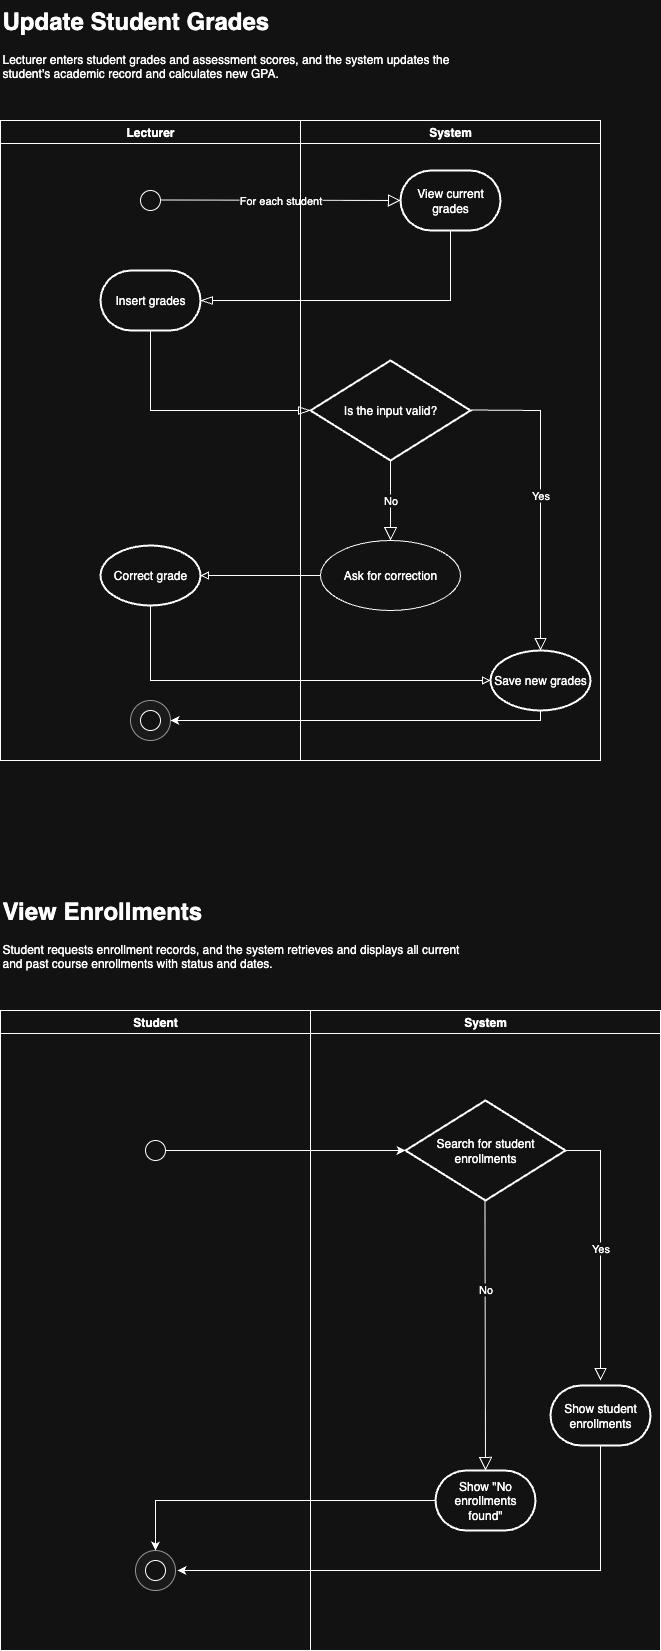

The diagram above was exported from draw.io. Its source (the exported page's mxGraphModel, read from the mxfile embedded in the PNG):
<mxGraphModel dx="1543" dy="988" grid="1" gridSize="10" guides="1" tooltips="1" connect="1" arrows="1" fold="1" page="1" pageScale="1" pageWidth="827" pageHeight="1169" math="0" shadow="0">
  <root>
    <mxCell id="0" />
    <mxCell id="1" parent="0" />
    <mxCell id="INFKBreBT9OmrhLXy-f_-4" value="Lecturer" style="swimlane;whiteSpace=wrap;html=1;" parent="1" vertex="1">
      <mxGeometry x="60" y="210" width="300" height="640" as="geometry">
        <mxRectangle x="80" y="80" width="80" height="30" as="alternateBounds" />
      </mxGeometry>
    </mxCell>
    <mxCell id="PKn_8DFE5tgZQdEPpIE3-43" value="" style="ellipse;whiteSpace=wrap;html=1;aspect=fixed;fillColor=#f5f5f5;fontColor=#333333;strokeColor=#666666;" vertex="1" parent="INFKBreBT9OmrhLXy-f_-4">
      <mxGeometry x="130" y="580" width="40" height="40" as="geometry" />
    </mxCell>
    <mxCell id="INFKBreBT9OmrhLXy-f_-7" value="" style="ellipse;whiteSpace=wrap;html=1;aspect=fixed;" parent="INFKBreBT9OmrhLXy-f_-4" vertex="1">
      <mxGeometry x="140" y="70" width="20" height="20" as="geometry" />
    </mxCell>
    <mxCell id="INFKBreBT9OmrhLXy-f_-8" value="For each student" style="endArrow=block;endSize=10;endFill=0;html=1;rounded=0;entryX=0;entryY=0.5;entryDx=0;entryDy=0;entryPerimeter=0;" parent="INFKBreBT9OmrhLXy-f_-4" target="INFKBreBT9OmrhLXy-f_-9" edge="1">
      <mxGeometry width="160" relative="1" as="geometry">
        <mxPoint x="160" y="79.5" as="sourcePoint" />
        <mxPoint x="390" y="80" as="targetPoint" />
      </mxGeometry>
    </mxCell>
    <mxCell id="PKn_8DFE5tgZQdEPpIE3-2" value="Insert grades" style="strokeWidth=2;html=1;shape=mxgraph.flowchart.terminator;whiteSpace=wrap;" vertex="1" parent="INFKBreBT9OmrhLXy-f_-4">
      <mxGeometry x="100" y="150" width="100" height="60" as="geometry" />
    </mxCell>
    <mxCell id="PKn_8DFE5tgZQdEPpIE3-11" value="Correct grade" style="strokeWidth=2;html=1;shape=mxgraph.flowchart.start_1;whiteSpace=wrap;" vertex="1" parent="INFKBreBT9OmrhLXy-f_-4">
      <mxGeometry x="100" y="425" width="100" height="60" as="geometry" />
    </mxCell>
    <mxCell id="PKn_8DFE5tgZQdEPpIE3-42" value="" style="ellipse;whiteSpace=wrap;html=1;aspect=fixed;" vertex="1" parent="INFKBreBT9OmrhLXy-f_-4">
      <mxGeometry x="140" y="590" width="20" height="20" as="geometry" />
    </mxCell>
    <mxCell id="INFKBreBT9OmrhLXy-f_-5" value="System" style="swimlane;whiteSpace=wrap;html=1;" parent="1" vertex="1">
      <mxGeometry x="360" y="210" width="300" height="640" as="geometry" />
    </mxCell>
    <mxCell id="INFKBreBT9OmrhLXy-f_-9" value="View current grades" style="strokeWidth=2;html=1;shape=mxgraph.flowchart.terminator;whiteSpace=wrap;" parent="INFKBreBT9OmrhLXy-f_-5" vertex="1">
      <mxGeometry x="100" y="50" width="100" height="60" as="geometry" />
    </mxCell>
    <mxCell id="PKn_8DFE5tgZQdEPpIE3-4" value="Is the input valid?" style="strokeWidth=2;html=1;shape=mxgraph.flowchart.decision;whiteSpace=wrap;" vertex="1" parent="INFKBreBT9OmrhLXy-f_-5">
      <mxGeometry x="10" y="240" width="160" height="100" as="geometry" />
    </mxCell>
    <mxCell id="PKn_8DFE5tgZQdEPpIE3-5" value="Save new grades" style="strokeWidth=2;html=1;shape=mxgraph.flowchart.start_1;whiteSpace=wrap;" vertex="1" parent="INFKBreBT9OmrhLXy-f_-5">
      <mxGeometry x="190" y="530" width="100" height="60" as="geometry" />
    </mxCell>
    <mxCell id="PKn_8DFE5tgZQdEPpIE3-6" value="Yes" style="endArrow=block;endSize=10;endFill=0;html=1;rounded=0;entryX=0.5;entryY=0;entryDx=0;entryDy=0;entryPerimeter=0;edgeStyle=orthogonalEdgeStyle;strokeWidth=1;" edge="1" parent="INFKBreBT9OmrhLXy-f_-5" target="PKn_8DFE5tgZQdEPpIE3-5">
      <mxGeometry width="160" relative="1" as="geometry">
        <mxPoint x="170" y="289.5" as="sourcePoint" />
        <mxPoint x="330" y="289.5" as="targetPoint" />
      </mxGeometry>
    </mxCell>
    <mxCell id="PKn_8DFE5tgZQdEPpIE3-8" value="Ask for correction" style="ellipse;whiteSpace=wrap;html=1;" vertex="1" parent="INFKBreBT9OmrhLXy-f_-5">
      <mxGeometry x="20" y="420" width="140" height="70" as="geometry" />
    </mxCell>
    <mxCell id="PKn_8DFE5tgZQdEPpIE3-9" value="No" style="endArrow=block;endSize=11;endFill=0;html=1;rounded=0;entryX=0.5;entryY=0;entryDx=0;entryDy=0;edgeStyle=orthogonalEdgeStyle;exitX=0.5;exitY=1;exitDx=0;exitDy=0;exitPerimeter=0;" edge="1" parent="INFKBreBT9OmrhLXy-f_-5" source="PKn_8DFE5tgZQdEPpIE3-4" target="PKn_8DFE5tgZQdEPpIE3-8">
      <mxGeometry width="160" relative="1" as="geometry">
        <mxPoint x="89.5" y="354.75" as="sourcePoint" />
        <mxPoint x="159.5" y="425.25" as="targetPoint" />
      </mxGeometry>
    </mxCell>
    <mxCell id="INFKBreBT9OmrhLXy-f_-10" value="&lt;h1 style=&quot;margin-top: 0px;&quot;&gt;Update Student Grades&lt;/h1&gt;&lt;p&gt;Lecturer enters student grades and assessment scores, and the system updates the student's academic record and calculates new GPA.&lt;/p&gt;" style="text;html=1;whiteSpace=wrap;overflow=hidden;rounded=0;" parent="1" vertex="1">
      <mxGeometry x="60" y="90" width="460" height="120" as="geometry" />
    </mxCell>
    <mxCell id="INFKBreBT9OmrhLXy-f_-11" value="" style="endArrow=blockThin;endSize=10;endFill=0;html=1;rounded=0;exitX=0.5;exitY=1;exitDx=0;exitDy=0;exitPerimeter=0;entryX=1;entryY=0.5;entryDx=0;entryDy=0;entryPerimeter=0;edgeStyle=orthogonalEdgeStyle;" parent="1" source="INFKBreBT9OmrhLXy-f_-9" edge="1" target="PKn_8DFE5tgZQdEPpIE3-2">
      <mxGeometry width="160" relative="1" as="geometry">
        <mxPoint x="480" y="400" as="sourcePoint" />
        <mxPoint x="510" y="345" as="targetPoint" />
      </mxGeometry>
    </mxCell>
    <mxCell id="PKn_8DFE5tgZQdEPpIE3-7" style="edgeStyle=orthogonalEdgeStyle;rounded=0;orthogonalLoop=1;jettySize=auto;html=1;entryX=0;entryY=0.5;entryDx=0;entryDy=0;entryPerimeter=0;endArrow=blockThin;endFill=0;endSize=10;" edge="1" parent="1" source="PKn_8DFE5tgZQdEPpIE3-2" target="PKn_8DFE5tgZQdEPpIE3-4">
      <mxGeometry relative="1" as="geometry">
        <Array as="points">
          <mxPoint x="210" y="500" />
        </Array>
      </mxGeometry>
    </mxCell>
    <mxCell id="PKn_8DFE5tgZQdEPpIE3-12" style="edgeStyle=orthogonalEdgeStyle;rounded=0;orthogonalLoop=1;jettySize=auto;html=1;entryX=1;entryY=0.5;entryDx=0;entryDy=0;entryPerimeter=0;endArrow=block;endFill=0;" edge="1" parent="1" source="PKn_8DFE5tgZQdEPpIE3-8" target="PKn_8DFE5tgZQdEPpIE3-11">
      <mxGeometry relative="1" as="geometry" />
    </mxCell>
    <mxCell id="PKn_8DFE5tgZQdEPpIE3-15" style="edgeStyle=orthogonalEdgeStyle;rounded=0;orthogonalLoop=1;jettySize=auto;html=1;entryX=0;entryY=0.5;entryDx=0;entryDy=0;entryPerimeter=0;endArrow=block;endFill=0;" edge="1" parent="1" source="PKn_8DFE5tgZQdEPpIE3-11" target="PKn_8DFE5tgZQdEPpIE3-5">
      <mxGeometry relative="1" as="geometry">
        <Array as="points">
          <mxPoint x="210" y="770" />
        </Array>
      </mxGeometry>
    </mxCell>
    <mxCell id="PKn_8DFE5tgZQdEPpIE3-21" value="System" style="swimlane;whiteSpace=wrap;html=1;" vertex="1" parent="1">
      <mxGeometry x="370" y="1100" width="350" height="640" as="geometry" />
    </mxCell>
    <mxCell id="PKn_8DFE5tgZQdEPpIE3-19" value="Show student enrollments" style="strokeWidth=2;html=1;shape=mxgraph.flowchart.terminator;whiteSpace=wrap;" vertex="1" parent="PKn_8DFE5tgZQdEPpIE3-21">
      <mxGeometry x="240" y="375" width="100" height="60" as="geometry" />
    </mxCell>
    <mxCell id="PKn_8DFE5tgZQdEPpIE3-16" value="Student" style="swimlane;whiteSpace=wrap;html=1;" vertex="1" parent="PKn_8DFE5tgZQdEPpIE3-21">
      <mxGeometry x="-310" width="310" height="640" as="geometry">
        <mxRectangle x="80" y="80" width="80" height="30" as="alternateBounds" />
      </mxGeometry>
    </mxCell>
    <mxCell id="PKn_8DFE5tgZQdEPpIE3-17" value="" style="ellipse;whiteSpace=wrap;html=1;aspect=fixed;" vertex="1" parent="PKn_8DFE5tgZQdEPpIE3-16">
      <mxGeometry x="145" y="130" width="20" height="20" as="geometry" />
    </mxCell>
    <mxCell id="PKn_8DFE5tgZQdEPpIE3-46" value="" style="ellipse;whiteSpace=wrap;html=1;aspect=fixed;fillColor=#f5f5f5;fontColor=#333333;strokeColor=#666666;" vertex="1" parent="PKn_8DFE5tgZQdEPpIE3-16">
      <mxGeometry x="135" y="540" width="40" height="40" as="geometry" />
    </mxCell>
    <mxCell id="PKn_8DFE5tgZQdEPpIE3-47" value="" style="ellipse;whiteSpace=wrap;html=1;aspect=fixed;" vertex="1" parent="PKn_8DFE5tgZQdEPpIE3-16">
      <mxGeometry x="145" y="550" width="20" height="20" as="geometry" />
    </mxCell>
    <mxCell id="PKn_8DFE5tgZQdEPpIE3-36" value="Search for student enrollments" style="strokeWidth=2;html=1;shape=mxgraph.flowchart.decision;whiteSpace=wrap;" vertex="1" parent="PKn_8DFE5tgZQdEPpIE3-21">
      <mxGeometry x="95" y="90" width="160" height="100" as="geometry" />
    </mxCell>
    <mxCell id="PKn_8DFE5tgZQdEPpIE3-35" style="edgeStyle=orthogonalEdgeStyle;rounded=0;orthogonalLoop=1;jettySize=auto;html=1;entryX=0;entryY=0.5;entryDx=0;entryDy=0;entryPerimeter=0;" edge="1" parent="PKn_8DFE5tgZQdEPpIE3-21" source="PKn_8DFE5tgZQdEPpIE3-17" target="PKn_8DFE5tgZQdEPpIE3-36">
      <mxGeometry relative="1" as="geometry">
        <mxPoint x="-20" y="130" as="targetPoint" />
      </mxGeometry>
    </mxCell>
    <mxCell id="PKn_8DFE5tgZQdEPpIE3-39" value="Yes" style="endArrow=block;endSize=10;endFill=0;html=1;rounded=0;strokeWidth=1;exitX=1;exitY=0.5;exitDx=0;exitDy=0;exitPerimeter=0;edgeStyle=orthogonalEdgeStyle;" edge="1" parent="PKn_8DFE5tgZQdEPpIE3-21" source="PKn_8DFE5tgZQdEPpIE3-36">
      <mxGeometry width="160" relative="1" as="geometry">
        <mxPoint x="240" y="100" as="sourcePoint" />
        <mxPoint x="290" y="370" as="targetPoint" />
        <Array as="points">
          <mxPoint x="290" y="140" />
          <mxPoint x="290" y="370" />
        </Array>
      </mxGeometry>
    </mxCell>
    <mxCell id="PKn_8DFE5tgZQdEPpIE3-40" value="No" style="endArrow=block;endSize=11;endFill=0;html=1;rounded=0;edgeStyle=orthogonalEdgeStyle;exitX=0.5;exitY=1;exitDx=0;exitDy=0;exitPerimeter=0;entryX=0.5;entryY=0;entryDx=0;entryDy=0;entryPerimeter=0;" edge="1" parent="PKn_8DFE5tgZQdEPpIE3-21" target="PKn_8DFE5tgZQdEPpIE3-41">
      <mxGeometry x="-0.3333" width="160" relative="1" as="geometry">
        <mxPoint x="174.47" y="190" as="sourcePoint" />
        <mxPoint x="174.47" y="340" as="targetPoint" />
        <mxPoint y="-1" as="offset" />
      </mxGeometry>
    </mxCell>
    <mxCell id="PKn_8DFE5tgZQdEPpIE3-48" style="edgeStyle=orthogonalEdgeStyle;rounded=0;orthogonalLoop=1;jettySize=auto;html=1;entryX=0.5;entryY=0;entryDx=0;entryDy=0;" edge="1" parent="PKn_8DFE5tgZQdEPpIE3-21" source="PKn_8DFE5tgZQdEPpIE3-41" target="PKn_8DFE5tgZQdEPpIE3-46">
      <mxGeometry relative="1" as="geometry" />
    </mxCell>
    <mxCell id="PKn_8DFE5tgZQdEPpIE3-41" value="Show &quot;No enrollments found&quot;" style="strokeWidth=2;html=1;shape=mxgraph.flowchart.terminator;whiteSpace=wrap;" vertex="1" parent="PKn_8DFE5tgZQdEPpIE3-21">
      <mxGeometry x="125" y="460" width="100" height="60" as="geometry" />
    </mxCell>
    <mxCell id="PKn_8DFE5tgZQdEPpIE3-49" style="edgeStyle=orthogonalEdgeStyle;rounded=0;orthogonalLoop=1;jettySize=auto;html=1;" edge="1" parent="PKn_8DFE5tgZQdEPpIE3-21" source="PKn_8DFE5tgZQdEPpIE3-19">
      <mxGeometry relative="1" as="geometry">
        <mxPoint x="-133" y="560" as="targetPoint" />
        <Array as="points">
          <mxPoint x="290" y="560" />
          <mxPoint x="-133" y="560" />
        </Array>
      </mxGeometry>
    </mxCell>
    <mxCell id="PKn_8DFE5tgZQdEPpIE3-28" value="&lt;h1 style=&quot;margin-top: 0px;&quot;&gt;View Enrollments&lt;/h1&gt;&lt;p&gt;Student requests enrollment records, and the system retrieves and displays all current and past course enrollments with status and dates.&lt;/p&gt;" style="text;html=1;whiteSpace=wrap;overflow=hidden;rounded=0;" vertex="1" parent="1">
      <mxGeometry x="60" y="980" width="460" height="120" as="geometry" />
    </mxCell>
    <mxCell id="PKn_8DFE5tgZQdEPpIE3-45" style="edgeStyle=orthogonalEdgeStyle;rounded=0;orthogonalLoop=1;jettySize=auto;html=1;entryX=1;entryY=0.5;entryDx=0;entryDy=0;" edge="1" parent="1" source="PKn_8DFE5tgZQdEPpIE3-5" target="PKn_8DFE5tgZQdEPpIE3-43">
      <mxGeometry relative="1" as="geometry">
        <Array as="points">
          <mxPoint x="600" y="810" />
        </Array>
      </mxGeometry>
    </mxCell>
  </root>
</mxGraphModel>